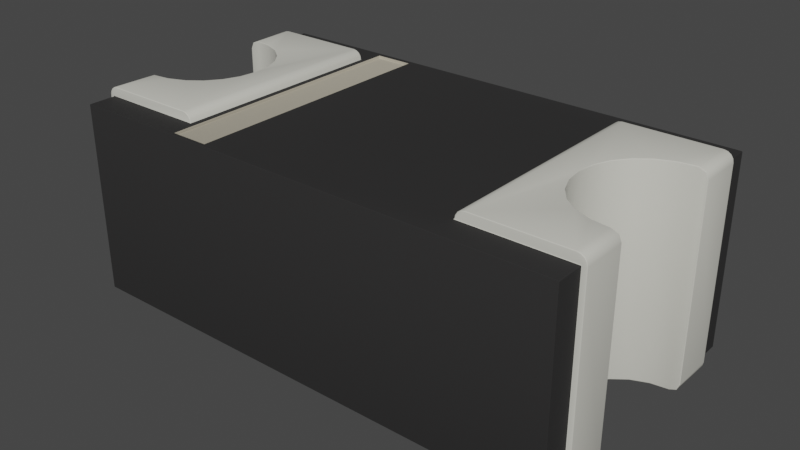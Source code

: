 # Source: 0603-diode.blend  (saved by Blender 3.2.14; exported with 4.5.12 LTS)
import bpy
from mathutils import Matrix  # noqa: F401  (used for matrix-valued properties, if any)

bpy.ops.wm.read_factory_settings(use_empty=True)
scene = bpy.context.scene
scene.name = 'Scene'

# ---- collections
col_collection = bpy.data.collections.new('Collection'); scene.collection.children.link(col_collection)

# ---- materials (node trees are filled in below, after node groups)
mat_shape_8 = bpy.data.materials.new('SHAPE_8')
mat_shape_8.use_transparent_shadow = False
mat_shape_8.diffuse_color = (0.01915, 0.01848, 0.01848, 1.0)
mat_shape_8.roughness = 0.9
mat_shape_1_001 = bpy.data.materials.new('SHAPE_1.001')
mat_shape_1_001.use_transparent_shadow = False
mat_shape_1_001.diffuse_color = (0.6453, 0.6383, 0.5721, 1.0)
mat_shape_1_001.roughness = 0.9
mat_shape_26 = bpy.data.materials.new('SHAPE_26')
mat_shape_26.use_transparent_shadow = False
mat_shape_26.diffuse_color = (0.4353, 0.3984, 0.3162, 1.0)
mat_shape_26.roughness = 0.9

# ---- node groups
ng_auto_smooth = bpy.data.node_groups.new('Auto Smooth', 'GeometryNodeTree')
_s = ng_auto_smooth.interface.new_socket(name='Geometry', in_out='OUTPUT', socket_type='NodeSocketGeometry')
_s = ng_auto_smooth.interface.new_socket(name='Geometry', in_out='INPUT', socket_type='NodeSocketGeometry')
_s = ng_auto_smooth.interface.new_socket(name='Angle', in_out='INPUT', socket_type='NodeSocketFloat')
_s.subtype = 'ANGLE'
_s.min_value = 0.0
_s.max_value = 3.142
ng_auto_smooth.is_modifier = True
_N = ng_auto_smooth.nodes; _L = ng_auto_smooth.links
n0 = _N.new('NodeGroupOutput'); n0.name = 'Group Output'; n0.location = (480, -100)
n1 = _N.new('NodeGroupInput'); n1.name = 'Group Input'; n1.location = (-420, -300)
n2 = _N.new('NodeGroupInput'); n2.name = 'Group Input.001'; n2.location = (-60, -100)
n3 = _N.new('GeometryNodeSetShadeSmooth'); n3.name = 'Set Shade Smooth'; n3.location = (120, -100)
n3.domain = 'EDGE'
n4 = _N.new('GeometryNodeSetShadeSmooth'); n4.name = 'Set Shade Smooth.001'; n4.location = (300, -100)
n5 = _N.new('GeometryNodeInputMeshEdgeAngle'); n5.name = 'Edge Angle'; n5.location = (-420, -220)
n6 = _N.new('GeometryNodeInputEdgeSmooth'); n6.name = 'Is Edge Smooth'; n6.location = (-60, -160)
n7 = _N.new('GeometryNodeInputShadeSmooth'); n7.name = 'Is Face Smooth'; n7.location = (-240, -340)
n8 = _N.new('FunctionNodeBooleanMath'); n8.name = 'Boolean Math'; n8.location = (-60, -220)
n9 = _N.new('FunctionNodeCompare'); n9.name = 'Compare'; n9.location = (-240, -180)
n9.operation = 'LESS_EQUAL'
_L.new(n5.outputs[0], n9.inputs[0])
_L.new(n4.outputs[0], n0.inputs[0])
_L.new(n1.outputs[1], n9.inputs[1])
_L.new(n9.outputs[0], n8.inputs[0])
_L.new(n7.outputs[0], n8.inputs[1])
_L.new(n2.outputs[0], n3.inputs[0])
_L.new(n6.outputs[0], n3.inputs[1])
_L.new(n3.outputs[0], n4.inputs[0])
_L.new(n8.outputs[0], n3.inputs[2])
n0.is_active_output = True

# ---- material node trees
mat_shape_8.use_nodes = True; mat_shape_8.node_tree.nodes.clear()
_N = mat_shape_8.node_tree.nodes; _L = mat_shape_8.node_tree.links
n0 = _N.new('ShaderNodeBsdfPrincipled'); n0.name = 'Principled BSDF'; n0.location = (10, 300)
n0.distribution = 'GGX'
n0.subsurface_method = 'RANDOM_WALK_SKIN'
n0.inputs[0].default_value = (0.01915, 0.01848, 0.01848, 1.0)
n0.inputs[2].default_value = 0.9
n0.inputs[3].default_value = 1.45
n0.inputs[27].default_value = (0.0, 0.0, 0.0, 1.0)
n0.inputs[28].default_value = 1.0
n1 = _N.new('ShaderNodeOutputMaterial'); n1.name = 'Material Output'; n1.location = (300, 300)
_L.new(n0.outputs[0], n1.inputs[0])
n1.is_active_output = True
mat_shape_1_001.use_nodes = True; mat_shape_1_001.node_tree.nodes.clear()
_N = mat_shape_1_001.node_tree.nodes; _L = mat_shape_1_001.node_tree.links
n0 = _N.new('ShaderNodeBsdfPrincipled'); n0.name = 'Principled BSDF'; n0.location = (10, 300)
n0.distribution = 'GGX'
n0.subsurface_method = 'RANDOM_WALK_SKIN'
n0.inputs[0].default_value = (0.6453, 0.6383, 0.5721, 1.0)
n0.inputs[2].default_value = 0.9
n0.inputs[3].default_value = 1.45
n0.inputs[27].default_value = (0.0, 0.0, 0.0, 1.0)
n0.inputs[28].default_value = 1.0
n1 = _N.new('ShaderNodeOutputMaterial'); n1.name = 'Material Output'; n1.location = (300, 300)
_L.new(n0.outputs[0], n1.inputs[0])
n1.is_active_output = True
mat_shape_26.use_nodes = True; mat_shape_26.node_tree.nodes.clear()
_N = mat_shape_26.node_tree.nodes; _L = mat_shape_26.node_tree.links
n0 = _N.new('ShaderNodeBsdfPrincipled'); n0.name = 'Principled BSDF'; n0.location = (10, 300)
n0.distribution = 'GGX'
n0.subsurface_method = 'RANDOM_WALK_SKIN'
n0.inputs[0].default_value = (0.4353, 0.3984, 0.3162, 1.0)
n0.inputs[2].default_value = 0.9
n0.inputs[3].default_value = 1.45
n0.inputs[27].default_value = (0.0, 0.0, 0.0, 1.0)
n0.inputs[28].default_value = 1.0
n1 = _N.new('ShaderNodeOutputMaterial'); n1.name = 'Material Output'; n1.location = (300, 300)
_L.new(n0.outputs[0], n1.inputs[0])
n1.is_active_output = True

# ---- world
world_world = bpy.data.worlds.new('World'); scene.world = world_world
world_world.use_nodes = True; world_world.node_tree.nodes.clear()
_N = world_world.node_tree.nodes; _L = world_world.node_tree.links
n0 = _N.new('ShaderNodeOutputWorld'); n0.name = 'World Output'; n0.location = (300, 300)
n1 = _N.new('ShaderNodeBackground'); n1.name = 'Background'; n1.location = (10, 300)
n1.inputs[0].default_value = (0.05088, 0.05088, 0.05088, 1.0)
_L.new(n1.outputs[0], n0.inputs[0])
n0.is_active_output = True
world_world.color = (0.05088, 0.05088, 0.05088)
world_world.use_sun_shadow = False
world_world.sun_shadow_jitter_overblur = 0.0

# ---- meshes
me_shape_9_indexedfaceset_001 = bpy.data.meshes.new('SHAPE_9_IndexedFaceSet.001')
me_shape_9_indexedfaceset_001.from_pydata([(0.3091, 0.1378, 0.248), (0.3031, -0.1378, 0.2598), (0.3031, -0.08268, 0.2598), (0.2818, 0.07986, 0.2598), (0.2447, 0.05846, 0.2598), (0.2315, 0.04134, 0.2598), (0.2233, 0.0214, 0.2598), (0.2315, -0.04134, 0.2598), (0.2818, -0.07986, 0.2598), (0.1772, 0.1378, 0.01181), (0.1781, 0.1378, 0.007291), (0.1806, 0.1378, 0.003459), (0.1845, 0.1378, 0.0008991), (0.189, 0.1378, 0.0), (0.3141, 0.1378, 0.007291), (0.3077, 0.1378, 0.0008991), (0.3115, 0.1378, 0.2564), (0.189, 0.1378, 0.2598), (0.1772, 0.1378, 0.248), (0.1781, 0.1378, 0.2526), (0.1806, 0.1378, 0.2564), (0.1845, 0.1378, 0.2589), (0.3141, 0.1378, 0.2526), (0.3077, 0.1378, 0.2589), (0.3031, 0.1378, 0.2598), (0.3031, 0.08268, 0.2598), (0.315, -0.08183, 0.248), (0.3115, -0.08225, 0.2564), (0.2618, 0.0716, 0.2598), (0.2205, 0.0, 0.2598), (0.2233, -0.0214, 0.2598), (0.2447, -0.05846, 0.2598), (0.2618, -0.0716, 0.2598), (0.3115, 0.08225, 0.2564), (0.2618, 0.0716, 0.0), (0.2447, 0.05846, 0.0), (0.2447, -0.05846, 0.0), (0.3141, -0.1378, 0.2526), (0.3115, -0.1378, 0.2564), (0.1781, -0.1378, 0.007291), (0.1806, -0.1378, 0.003459), (0.1845, -0.1378, 0.0008991), (0.189, -0.1378, 0.0), (0.3077, -0.1378, 0.2589), (0.189, -0.1378, 0.2598), (0.1781, -0.1378, 0.2526), (0.1806, -0.1378, 0.2564), (0.1845, -0.1378, 0.2589), (0.1772, -0.1378, 0.248), (0.3091, 0.1378, 0.01181), (0.3091, 0.1713, 0.01181), (-0.3091, 0.1378, 0.01181), (-0.1772, -0.1378, 0.01181), (-0.3091, -0.1378, 0.01181), (-0.3091, -0.1713, 0.01181), (0.3091, -0.1378, 0.01181), (0.1772, -0.1378, 0.01181), (0.3091, 0.1713, 0.248), (-0.1772, 0.1378, 0.248), (-0.1772, -0.1378, 0.248), (-0.3091, -0.1713, 0.248), (0.3091, -0.1378, 0.248), (-0.124, -0.1654, 0.248), (-0.1713, 0.1654, 0.248), (0.315, 0.08183, 0.248), (0.315, 0.1378, 0.01181), (0.315, 0.1378, 0.248), (0.315, 0.08183, 0.01181), (0.3115, 0.08225, 0.003458), (0.3115, 0.1378, 0.003459), (0.3031, 0.1378, 0.0), (0.3031, 0.08268, 0.0), (0.2818, 0.07986, 0.0), (0.2315, 0.04134, 0.0), (0.2233, 0.0214, 0.0), (0.2205, 0.0, 0.0), (0.2233, -0.0214, 0.0), (0.2315, -0.04134, 0.0), (0.2618, -0.0716, 0.0), (0.2818, -0.07986, 0.0), (0.315, -0.1378, 0.248), (0.315, -0.1378, 0.01181), (0.3141, -0.1378, 0.007291), (0.3115, -0.1378, 0.003459), (0.3077, -0.1378, 0.0008991), (0.3031, -0.1378, 0.0), (0.3031, -0.08268, 0.0), (0.315, -0.08183, 0.01181), (0.3115, -0.08225, 0.003458), (0.3091, -0.1713, 0.248), (-0.3091, 0.1713, 0.01181), (-0.3091, 0.1713, 0.248), (-0.3091, 0.1378, 0.248), (-0.1772, 0.1378, 0.01181), (-0.315, 0.1378, 0.248), (-0.3141, 0.1378, 0.2526), (-0.3115, 0.1378, 0.2564), (-0.3077, 0.1378, 0.2589), (-0.1781, 0.1378, 0.2526), (-0.1806, 0.1378, 0.2564), (-0.1781, -0.1378, 0.007291), (-0.1806, -0.1378, 0.003459), (-0.189, 0.1378, 0.0), (-0.1781, 0.1378, 0.007291), (-0.1806, 0.1378, 0.003459), (-0.1845, 0.1378, 0.0008991), (0.3091, -0.1713, 0.01181), (-0.1845, -0.1378, 0.0008991), (-0.189, -0.1378, 0.0), (-0.3031, -0.1378, 0.0), (-0.3141, -0.1378, 0.007291), (-0.3115, -0.1378, 0.003459), (-0.3141, -0.1378, 0.2526), (-0.3077, -0.1378, 0.2589), (-0.1806, -0.1378, 0.2564), (-0.3091, -0.1378, 0.248), (-0.1845, 0.1378, 0.2589), (-0.189, -0.1378, 0.2598), (-0.1781, -0.1378, 0.2526), (-0.1845, -0.1378, 0.2589), (-0.124, -0.1654, 0.2441), (-0.124, 0.1654, 0.248), (-0.1713, -0.1654, 0.248), (-0.3031, -0.1378, 0.2598), (-0.189, 0.1378, 0.2598), (-0.3031, -0.08268, 0.2598), (-0.2818, -0.07986, 0.2598), (-0.2618, -0.0716, 0.2598), (-0.2447, -0.05846, 0.2598), (-0.2233, 0.0214, 0.2598), (-0.2315, 0.04134, 0.2598), (-0.2447, 0.05846, 0.2598), (-0.315, 0.08183, 0.248), (-0.3115, 0.08225, 0.2564), (-0.3031, 0.1378, 0.2598), (-0.315, 0.1378, 0.01181), (-0.3141, 0.1378, 0.007291), (-0.3115, 0.1378, 0.003459), (-0.3077, 0.1378, 0.0008991), (-0.3115, 0.08225, 0.003458), (-0.3031, 0.1378, 0.0), (-0.3031, 0.08268, 0.0), (-0.2618, -0.0716, 0.0), (-0.2447, -0.05846, 0.0), (-0.2233, -0.0214, 0.0), (-0.2205, 0.0, 0.0), (-0.2233, 0.0214, 0.0), (-0.2618, 0.0716, 0.0), (-0.315, -0.08183, 0.248), (-0.3115, -0.1378, 0.2564), (-0.3115, -0.08225, 0.2564), (-0.315, -0.1378, 0.01181), (-0.315, -0.1378, 0.248), (-0.315, -0.08183, 0.01181), (-0.3115, -0.08225, 0.003458), (-0.3031, -0.08268, 0.0), (-0.3077, -0.1378, 0.0008991), (-0.1713, -0.1654, 0.2441), (-0.1713, 0.1654, 0.2441), (-0.124, 0.1654, 0.2441), (-0.315, 0.08183, 0.01181), (-0.3031, 0.08268, 0.2598), (-0.2315, -0.04134, 0.2598), (-0.2233, -0.0214, 0.2598), (-0.2205, 0.0, 0.2598), (-0.2618, 0.0716, 0.2598), (-0.2818, 0.07986, 0.2598), (-0.2818, -0.07986, 0.0), (-0.2315, -0.04134, 0.0), (-0.2315, 0.04134, 0.0), (-0.2447, 0.05846, 0.0), (-0.2818, 0.07986, 0.0)], [], [(0, 50, 49), (0, 57, 50), (28, 17, 24), (28, 4, 17), (5, 17, 4), (6, 17, 5), (3, 28, 24), (25, 3, 24), (29, 17, 6), (44, 29, 30), (44, 30, 7), (44, 7, 31), (44, 17, 29), (32, 44, 31), (1, 32, 8), (1, 8, 2), (1, 44, 32), (49, 14, 65), (49, 69, 14), (49, 15, 69), (49, 70, 15), (13, 70, 49), (10, 11, 12), (9, 12, 13), (9, 13, 49), (9, 10, 12), (0, 65, 66), (0, 66, 22), (0, 49, 65), (16, 0, 22), (23, 0, 16), (24, 0, 23), (17, 0, 24), (18, 0, 17), (20, 19, 18), (20, 17, 21), (20, 18, 17), (64, 22, 66), (33, 16, 22), (33, 23, 16), (33, 22, 64), (25, 24, 23), (25, 23, 33), (64, 67, 68), (33, 68, 71), (33, 64, 68), (25, 33, 71), (3, 71, 72), (3, 25, 71), (28, 72, 34), (28, 3, 72), (4, 34, 35), (4, 28, 34), (5, 35, 73), (5, 4, 35), (6, 73, 74), (6, 5, 73), (29, 74, 75), (29, 6, 74), (30, 75, 76), (30, 29, 75), (7, 76, 77), (7, 30, 76), (31, 77, 36), (31, 7, 77), (32, 36, 78), (32, 31, 36), (8, 78, 79), (8, 32, 78), (2, 79, 86), (2, 8, 79), (27, 86, 88), (27, 2, 86), (26, 88, 87), (26, 27, 88), (37, 26, 80), (37, 27, 26), (38, 27, 37), (43, 2, 27), (43, 27, 38), (1, 2, 43), (55, 81, 82), (55, 82, 83), (55, 83, 84), (55, 84, 85), (42, 55, 85), (39, 41, 40), (56, 42, 41), (56, 55, 42), (56, 41, 39), (61, 80, 81), (61, 37, 80), (61, 81, 55), (38, 37, 61), (43, 38, 61), (1, 43, 61), (44, 1, 61), (48, 44, 61), (46, 48, 45), (46, 47, 44), (46, 44, 48), (44, 21, 17), (47, 21, 44), (46, 20, 21), (46, 21, 47), (45, 19, 20), (45, 20, 46), (48, 18, 19), (48, 19, 45), (52, 53, 54), (93, 90, 51), (106, 52, 54), (106, 56, 52), (55, 56, 106), (9, 93, 52), (9, 52, 56), (50, 9, 49), (50, 90, 93), (50, 93, 9), (59, 60, 115), (59, 122, 60), (58, 92, 91), (63, 58, 91), (89, 62, 48), (61, 89, 48), (18, 62, 121), (18, 48, 62), (57, 0, 18), (57, 63, 91), (57, 121, 63), (57, 18, 121), (60, 62, 89), (60, 122, 62), (122, 58, 63), (122, 59, 58), (64, 65, 67), (64, 66, 65), (71, 15, 70), (68, 14, 69), (68, 69, 15), (68, 15, 71), (67, 65, 14), (67, 14, 68), (34, 70, 13), (34, 13, 35), (73, 35, 13), (74, 73, 13), (72, 70, 34), (71, 70, 72), (75, 74, 13), (42, 76, 75), (42, 77, 76), (42, 36, 77), (42, 75, 13), (78, 36, 42), (85, 79, 78), (85, 86, 79), (85, 78, 42), (39, 10, 9), (39, 9, 56), (40, 11, 10), (40, 10, 39), (41, 12, 11), (41, 11, 40), (42, 13, 12), (42, 12, 41), (80, 87, 81), (80, 26, 87), (84, 86, 85), (84, 88, 86), (83, 88, 84), (82, 87, 88), (82, 88, 83), (81, 87, 82), (89, 55, 106), (89, 61, 55), (57, 90, 50), (57, 91, 90), (92, 51, 90), (92, 90, 91), (51, 135, 136), (51, 136, 137), (51, 137, 138), (51, 138, 140), (102, 51, 140), (103, 105, 104), (93, 102, 105), (93, 51, 102), (93, 105, 103), (92, 94, 135), (92, 95, 94), (92, 135, 51), (96, 95, 92), (97, 96, 92), (134, 97, 92), (124, 134, 92), (58, 124, 92), (99, 58, 98), (99, 116, 124), (99, 124, 58), (103, 100, 52), (103, 52, 93), (104, 101, 100), (104, 100, 103), (105, 107, 101), (105, 101, 104), (102, 108, 107), (102, 107, 105), (89, 106, 54), (89, 54, 60), (53, 110, 151), (53, 111, 110), (53, 156, 111), (53, 109, 156), (108, 109, 53), (100, 101, 107), (52, 107, 108), (52, 108, 53), (52, 100, 107), (115, 151, 152), (115, 152, 112), (115, 53, 151), (149, 115, 112), (113, 115, 149), (123, 115, 113), (117, 115, 123), (59, 115, 117), (114, 118, 59), (114, 117, 119), (114, 59, 117), (60, 54, 53), (60, 53, 115), (116, 117, 124), (116, 119, 117), (99, 114, 119), (99, 119, 116), (98, 118, 114), (98, 114, 99), (58, 59, 118), (58, 118, 98), (62, 120, 159), (62, 159, 121), (62, 157, 120), (62, 122, 157), (121, 159, 158), (121, 158, 63), (122, 158, 157), (122, 63, 158), (127, 117, 123), (127, 128, 117), (162, 117, 128), (126, 127, 123), (163, 117, 162), (125, 126, 123), (164, 117, 163), (124, 164, 129), (124, 129, 130), (124, 130, 131), (124, 117, 164), (165, 124, 131), (134, 165, 166), (134, 166, 161), (134, 124, 165), (95, 132, 94), (95, 133, 132), (96, 133, 95), (97, 161, 133), (97, 133, 96), (134, 161, 97), (94, 160, 135), (94, 132, 160), (138, 141, 140), (138, 139, 141), (137, 139, 138), (136, 160, 139), (136, 139, 137), (135, 160, 136), (142, 109, 108), (142, 108, 143), (168, 143, 108), (167, 109, 142), (144, 168, 108), (155, 109, 167), (145, 144, 108), (102, 146, 145), (102, 169, 146), (102, 170, 169), (102, 145, 108), (147, 170, 102), (140, 171, 147), (140, 141, 171), (140, 147, 102), (148, 112, 152), (150, 149, 112), (150, 113, 149), (150, 112, 148), (125, 123, 113), (125, 113, 150), (148, 151, 153), (148, 152, 151), (155, 156, 109), (154, 110, 111), (154, 111, 156), (154, 156, 155), (153, 151, 110), (153, 110, 154), (159, 157, 158), (159, 120, 157), (148, 153, 154), (150, 154, 155), (150, 148, 154), (125, 150, 155), (126, 155, 167), (126, 125, 155), (127, 167, 142), (127, 126, 167), (128, 142, 143), (128, 127, 142), (162, 143, 168), (162, 128, 143), (163, 168, 144), (163, 162, 168), (164, 144, 145), (164, 163, 144), (129, 145, 146), (129, 164, 145), (130, 146, 169), (130, 129, 146), (131, 169, 170), (131, 130, 169), (165, 170, 147), (165, 131, 170), (166, 147, 171), (166, 165, 147), (161, 171, 141), (161, 166, 171), (133, 141, 139), (133, 161, 141), (132, 139, 160), (132, 133, 139)])
me_shape_9_indexedfaceset_001.polygons.foreach_set('use_smooth', [True] * 340)
me_shape_9_indexedfaceset_001.polygons.foreach_set('material_index', [0, 0, 1, 1, 1, 1, 1, 1, 1, 1, 1, 1, 1, 1, 1, 1, 1, 1, 1, 1, 1, 1, 1, 1, 1, 1, 1, 1, 1, 1, 1, 1, 1, 1, 1, 1, 1, 1, 1, 1, 1, 1, 1, 1, 1, 1, 1, 1, 1, 1, 1, 1, 1, 1, 1, 1, 1, 1, 1, 1, 1, 1, 1, 1, 1, 1, 1, 1, 1, 1, 1, 1, 1, 1, 1, 1, 1, 1, 1, 1, 1, 1, 1, 1, 1, 1, 1, 1, 1, 1, 1, 1, 1, 1, 1, 1, 1, 1, 1, 1, 1, 1, 1, 1, 1, 1, 1, 1, 1, 0, 0, 0, 0, 0, 0, 0, 0, 0, 0, 0, 0, 0, 0, 0, 0, 0, 0, 0, 0, 0, 0, 0, 0, 0, 0, 1, 1, 1, 1, 1, 1, 1, 1, 1, 1, 1, 1, 1, 1, 1, 1, 1, 1, 1, 1, 1, 1, 1, 1, 1, 1, 1, 1, 1, 1, 1, 1, 1, 1, 1, 1, 1, 1, 1, 0, 0, 0, 0, 0, 0, 1, 1, 1, 1, 1, 1, 1, 1, 1, 1, 1, 1, 1, 1, 1, 1, 1, 1, 1, 1, 1, 1, 1, 1, 1, 1, 1, 1, 0, 0, 1, 1, 1, 1, 1, 1, 1, 1, 1, 1, 1, 1, 1, 1, 1, 1, 1, 1, 1, 1, 0, 0, 1, 1, 1, 1, 1, 1, 1, 1, 2, 2, 2, 2, 2, 2, 2, 2, 1, 1, 1, 1, 1, 1, 1, 1, 1, 1, 1, 1, 1, 1, 1, 1, 1, 1, 1, 1, 1, 1, 1, 1, 1, 1, 1, 1, 1, 1, 1, 1, 1, 1, 1, 1, 1, 1, 1, 1, 1, 1, 1, 1, 1, 1, 1, 1, 1, 1, 1, 1, 1, 1, 1, 1, 1, 1, 2, 2, 1, 1, 1, 1, 1, 1, 1, 1, 1, 1, 1, 1, 1, 1, 1, 1, 1, 1, 1, 1, 1, 1, 1, 1, 1, 1, 1, 1, 1, 1, 1, 1])
_uv = me_shape_9_indexedfaceset_001.uv_layers.new(name='UVMap')
_uv.uv.foreach_set('vector', [1.0, 0.0, 0.0, 1.0, 0.0, 0.0, 1.0, 0.0, 1.0, 1.0, 0.0, 1.0, 0.7598, 0.6379, 1.0, 0.0, 1.0, 1.0, 0.7598, 0.6379, 0.7121, 0.488, 1.0, 0.0, 0.65, 0.3729, 1.0, 0.0, 0.7121, 0.488, 0.5776, 0.3005, 1.0, 0.0, 0.65, 0.3729, 0.7898, 0.8126, 0.7598, 0.6379, 1.0, 1.0, 0.8, 1.0, 0.7898, 0.8126, 1.0, 1.0, 0.5, 0.2759, 1.0, 0.0, 0.5776, 0.3005, 0.0, 0.0, 0.5, 0.2759, 0.4224, 0.3005, 0.0, 0.0, 0.4224, 0.3005, 0.35, 0.3729, 0.0, 0.0, 0.35, 0.3729, 0.2879, 0.488, 0.0, 0.0, 1.0, 0.0, 0.5, 0.2759, 0.2402, 0.6379, 0.0, 0.0, 0.2879, 0.488, 0.0, 1.0, 0.2402, 0.6379, 0.2102, 0.8126, 0.0, 1.0, 0.2102, 0.8126, 0.2, 1.0, 0.0, 1.0, 0.0, 0.0, 0.2402, 0.6379, 0.04545, 0.9571, 0.02806, 0.9935, 0.04545, 1.0, 0.04545, 0.9571, 0.01331, 0.9749, 0.02806, 0.9935, 0.04545, 0.9571, 0.00346, 0.9471, 0.01331, 0.9749, 0.04545, 0.9571, 0.0, 0.9143, 0.00346, 0.9471, 0.0, 0.08571, 0.0, 0.9143, 0.04545, 0.9571, 0.02806, 0.006525, 0.01331, 0.02511, 0.00346, 0.05291, 0.04545, 0.0, 0.00346, 0.05291, 0.0, 0.08571, 0.04545, 0.0, 0.0, 0.08571, 0.04545, 0.9571, 0.04545, 0.0, 0.02806, 0.006525, 0.00346, 0.05291, 0.9545, 0.9571, 0.04545, 1.0, 0.9545, 1.0, 0.9545, 0.9571, 0.9545, 1.0, 0.9719, 0.9935, 0.9545, 0.9571, 0.04545, 0.9571, 0.04545, 1.0, 0.9867, 0.9749, 0.9545, 0.9571, 0.9719, 0.9935, 0.9965, 0.9471, 0.9545, 0.9571, 0.9867, 0.9749, 1.0, 0.9143, 0.9545, 0.9571, 0.9965, 0.9471, 1.0, 0.08571, 0.9545, 0.9571, 1.0, 0.9143, 0.9545, 0.0, 0.9545, 0.9571, 1.0, 0.08571, 0.9867, 0.02511, 0.9719, 0.006525, 0.9545, 0.0, 0.9867, 0.02511, 1.0, 0.08571, 0.9965, 0.05291, 0.9867, 0.02511, 0.9545, 0.0, 1.0, 0.08571, 0.0, 0.0, 1.0, 0.3827, 1.0, 0.0, 0.007597, 0.7072, 1.0, 0.7071, 1.0, 0.3827, 0.007597, 0.7072, 1.0, 0.9239, 1.0, 0.7071, 0.007597, 0.7072, 1.0, 0.3827, 0.0, 0.0, 0.01515, 1.0, 1.0, 1.0, 1.0, 0.9239, 0.01515, 1.0, 1.0, 0.9239, 0.007597, 0.7072, 0.9545, 0.9949, 0.04545, 0.9949, 0.01331, 0.9974, 0.9867, 0.9974, 0.01331, 0.9974, 0.0, 1.0, 0.9867, 0.9974, 0.9545, 0.9949, 0.01331, 0.9974, 1.0, 1.0, 0.9867, 0.9974, 0.0, 1.0, 1.0, 0.983, 0.0, 1.0, 0.0, 0.983, 1.0, 0.983, 1.0, 1.0, 0.0, 1.0, 1.0, 0.933, 0.0, 0.983, 0.0, 0.933, 1.0, 0.933, 1.0, 0.983, 0.0, 0.983, 1.0, 0.8536, 0.0, 0.933, 0.0, 0.8536, 1.0, 0.8536, 1.0, 0.933, 0.0, 0.933, 1.0, 0.75, 0.0, 0.8536, 0.0, 0.75, 1.0, 0.75, 1.0, 0.8536, 0.0, 0.8536, 1.0, 0.6294, 0.0, 0.75, 0.0, 0.6294, 1.0, 0.6294, 1.0, 0.75, 0.0, 0.75, 1.0, 0.5, 0.0, 0.6294, 0.0, 0.5, 1.0, 0.5, 1.0, 0.6294, 0.0, 0.6294, 1.0, 0.3706, 0.0, 0.5, 0.0, 0.3706, 1.0, 0.3706, 1.0, 0.5, 0.0, 0.5, 1.0, 0.25, 0.0, 0.3706, 0.0, 0.25, 1.0, 0.25, 1.0, 0.3706, 0.0, 0.3706, 1.0, 0.1464, 0.0, 0.25, 0.0, 0.1464, 1.0, 0.1464, 1.0, 0.25, 0.0, 0.25, 1.0, 0.06699, 0.0, 0.1464, 0.0, 0.06699, 1.0, 0.06699, 1.0, 0.1464, 0.0, 0.1464, 1.0, 0.01704, 0.0, 0.06699, 0.0, 0.01704, 1.0, 0.01704, 1.0, 0.06699, 0.0, 0.06699, 1.0, 0.0, 0.0, 0.01704, 0.0, 0.0, 1.0, 0.0, 1.0, 0.01704, 0.0, 0.01704, 0.9867, 0.002557, 0.0, 0.0, 0.01331, 0.002557, 0.9867, 0.002557, 1.0, 0.0, 0.0, 0.0, 0.9545, 0.005128, 0.01331, 0.002557, 0.04545, 0.005128, 0.9545, 0.005128, 0.9867, 0.002557, 0.01331, 0.002557, 0.0, 0.3827, 1.0, 0.0, 0.0, 0.0, 0.0, 0.3827, 0.9924, 0.7072, 1.0, 0.0, 0.0, 0.7071, 0.9924, 0.7072, 0.0, 0.3827, 0.0, 0.9239, 0.9848, 1.0, 0.9924, 0.7072, 0.0, 0.9239, 0.9924, 0.7072, 0.0, 0.7071, 0.0, 1.0, 0.9848, 1.0, 0.0, 0.9239, 0.04545, 0.9571, 0.04545, 1.0, 0.02806, 0.9935, 0.04545, 0.9571, 0.02806, 0.9935, 0.01331, 0.9749, 0.04545, 0.9571, 0.01331, 0.9749, 0.00346, 0.9471, 0.04545, 0.9571, 0.00346, 0.9471, 0.0, 0.9143, 0.0, 0.08571, 0.04545, 0.9571, 0.0, 0.9143, 0.02806, 0.006525, 0.00346, 0.05291, 0.01331, 0.02511, 0.04545, 0.0, 0.0, 0.08571, 0.00346, 0.05291, 0.04545, 0.0, 0.04545, 0.9571, 0.0, 0.08571, 0.04545, 0.0, 0.00346, 0.05291, 0.02806, 0.006525, 0.9545, 0.9571, 0.9545, 1.0, 0.04545, 1.0, 0.9545, 0.9571, 0.9719, 0.9935, 0.9545, 1.0, 0.9545, 0.9571, 0.04545, 1.0, 0.04545, 0.9571, 0.9867, 0.9749, 0.9719, 0.9935, 0.9545, 0.9571, 0.9965, 0.9471, 0.9867, 0.9749, 0.9545, 0.9571, 1.0, 0.9143, 0.9965, 0.9471, 0.9545, 0.9571, 1.0, 0.08571, 1.0, 0.9143, 0.9545, 0.9571, 0.9545, 0.0, 1.0, 0.08571, 0.9545, 0.9571, 0.9867, 0.02511, 0.9545, 0.0, 0.9719, 0.006525, 0.9867, 0.02511, 0.9965, 0.05291, 1.0, 0.08571, 0.9867, 0.02511, 1.0, 0.08571, 0.9545, 0.0, 0.0, 1.0, 1.0, 0.6173, 1.0, 1.0, 0.0, 0.6173, 1.0, 0.6173, 0.0, 1.0, 0.0, 0.2929, 1.0, 0.2929, 1.0, 0.6173, 0.0, 0.2929, 1.0, 0.6173, 0.0, 0.6173, 0.0, 0.07612, 1.0, 0.07612, 1.0, 0.2929, 0.0, 0.07612, 1.0, 0.2929, 0.0, 0.2929, 0.0, 0.0, 1.0, 0.0, 1.0, 0.07612, 0.0, 0.0, 1.0, 0.07612, 0.0, 0.07612, 0.2134, 0.0977, 0.0, 0.0977, 0.0, 0.0, 0.2134, 0.9023, 0.0, 1.0, 0.0, 0.9023, 1.0, 0.0, 0.2134, 0.0977, 0.0, 0.0, 1.0, 0.0, 0.7866, 0.0977, 0.2134, 0.0977, 1.0, 0.0977, 0.7866, 0.0977, 1.0, 0.0, 0.7866, 0.9023, 0.2134, 0.9023, 0.2134, 0.0977, 0.7866, 0.9023, 0.2134, 0.0977, 0.7866, 0.0977, 1.0, 1.0, 0.7866, 0.9023, 1.0, 0.9023, 1.0, 1.0, 0.0, 1.0, 0.2134, 0.9023, 1.0, 1.0, 0.2134, 0.9023, 0.7866, 0.9023, 0.2134, 0.0977, 0.0, 0.0, 0.0, 0.0977, 0.2134, 0.0977, 0.2229, 0.01724, 0.0, 0.0, 0.2134, 0.9023, 0.0, 0.9023, 0.0, 1.0, 0.2229, 0.9828, 0.2134, 0.9023, 0.0, 1.0, 1.0, 0.0, 0.2994, 0.01724, 0.7866, 0.0977, 1.0, 0.0977, 1.0, 0.0, 0.7866, 0.0977, 0.7866, 0.9023, 0.2994, 0.01724, 0.2994, 0.9828, 0.7866, 0.9023, 0.7866, 0.0977, 0.2994, 0.01724, 1.0, 1.0, 1.0, 0.9023, 0.7866, 0.9023, 1.0, 1.0, 0.2229, 0.9828, 0.0, 1.0, 1.0, 1.0, 0.2994, 0.9828, 0.2229, 0.9828, 1.0, 1.0, 0.7866, 0.9023, 0.2994, 0.9828, 0.0, 0.0, 0.2994, 0.01724, 1.0, 0.0, 0.0, 0.0, 0.2229, 0.01724, 0.2994, 0.01724, 0.2229, 0.01724, 0.2134, 0.9023, 0.2229, 0.9828, 0.2229, 0.01724, 0.2134, 0.0977, 0.2134, 0.9023, 1.0, 0.0, 0.0, 1.0, 0.0, 0.0, 1.0, 0.0, 1.0, 1.0, 0.0, 1.0, 0.01515, 0.0, 1.0, 0.07612, 1.0, 0.0, 0.007597, 0.2928, 1.0, 0.6173, 1.0, 0.2929, 0.007597, 0.2928, 1.0, 0.2929, 1.0, 0.07612, 0.007597, 0.2928, 1.0, 0.07612, 0.01515, 0.0, 0.0, 1.0, 1.0, 1.0, 1.0, 0.6173, 0.0, 1.0, 1.0, 0.6173, 0.007597, 0.2928, 0.7598, 0.6379, 1.0, 1.0, 1.0, 0.0, 0.7598, 0.6379, 1.0, 0.0, 0.7121, 0.488, 0.65, 0.3729, 0.7121, 0.488, 1.0, 0.0, 0.5776, 0.3005, 0.65, 0.3729, 1.0, 0.0, 0.7898, 0.8126, 1.0, 1.0, 0.7598, 0.6379, 0.8, 1.0, 1.0, 1.0, 0.7898, 0.8126, 0.5, 0.2759, 0.5776, 0.3005, 1.0, 0.0, 0.0, 0.0, 0.4224, 0.3005, 0.5, 0.2759, 0.0, 0.0, 0.35, 0.3729, 0.4224, 0.3005, 0.0, 0.0, 0.2879, 0.488, 0.35, 0.3729, 0.0, 0.0, 0.5, 0.2759, 1.0, 0.0, 0.2402, 0.6379, 0.2879, 0.488, 0.0, 0.0, 0.0, 1.0, 0.2102, 0.8126, 0.2402, 0.6379, 0.0, 1.0, 0.2, 1.0, 0.2102, 0.8126, 0.0, 1.0, 0.2402, 0.6379, 0.0, 0.0, 0.0, 0.07612, 1.0, 0.07612, 1.0, 0.0, 0.0, 0.07612, 1.0, 0.0, 0.0, 0.0, 0.0, 0.2929, 1.0, 0.2929, 1.0, 0.07612, 0.0, 0.2929, 1.0, 0.07612, 0.0, 0.07612, 0.0, 0.6173, 1.0, 0.6173, 1.0, 0.2929, 0.0, 0.6173, 1.0, 0.2929, 0.0, 0.2929, 0.0, 1.0, 1.0, 1.0, 1.0, 0.6173, 0.0, 1.0, 1.0, 0.6173, 0.0, 0.6173, 1.0, 0.0, 0.0, 1.0, 0.0, 0.0, 1.0, 0.0, 1.0, 1.0, 0.0, 1.0, 0.0, 0.07612, 0.9848, 0.0, 0.0, 0.0, 0.0, 0.07612, 0.9924, 0.2928, 0.9848, 0.0, 0.0, 0.2929, 0.9924, 0.2928, 0.0, 0.07612, 0.0, 0.6173, 1.0, 1.0, 0.9924, 0.2928, 0.0, 0.6173, 0.9924, 0.2928, 0.0, 0.2929, 0.0, 1.0, 1.0, 1.0, 0.0, 0.6173, 1.0, 0.0, 0.0, 1.0, 0.0, 0.0, 1.0, 0.0, 1.0, 1.0, 0.0, 1.0, 1.0, 1.0, 0.0, 0.0, 1.0, 0.0, 1.0, 1.0, 0.0, 1.0, 0.0, 0.0, 1.0, 0.0, 0.0, 0.0, 0.0, 1.0, 1.0, 0.0, 0.0, 1.0, 1.0, 1.0, 0.04545, 0.04286, 0.04545, 0.0, 0.02806, 0.006525, 0.04545, 0.04286, 0.02806, 0.006525, 0.01331, 0.02511, 0.04545, 0.04286, 0.01331, 0.02511, 0.00346, 0.05291, 0.04545, 0.04286, 0.00346, 0.05291, 0.0, 0.08571, 0.0, 0.9143, 0.04545, 0.04286, 0.0, 0.08571, 0.02806, 0.9935, 0.00346, 0.9471, 0.01331, 0.9749, 0.04545, 1.0, 0.0, 0.9143, 0.00346, 0.9471, 0.04545, 1.0, 0.04545, 0.04286, 0.0, 0.9143, 0.04545, 1.0, 0.00346, 0.9471, 0.02806, 0.9935, 0.9545, 0.04286, 0.9545, 0.0, 0.04545, 0.0, 0.9545, 0.04286, 0.9719, 0.006525, 0.9545, 0.0, 0.9545, 0.04286, 0.04545, 0.0, 0.04545, 0.04286, 0.9867, 0.02511, 0.9719, 0.006525, 0.9545, 0.04286, 0.9965, 0.05291, 0.9867, 0.02511, 0.9545, 0.04286, 1.0, 0.08571, 0.9965, 0.05291, 0.9545, 0.04286, 1.0, 0.9143, 1.0, 0.08571, 0.9545, 0.04286, 0.9545, 1.0, 1.0, 0.9143, 0.9545, 0.04286, 0.9867, 0.9749, 0.9545, 1.0, 0.9719, 0.9935, 0.9867, 0.9749, 0.9965, 0.9471, 1.0, 0.9143, 0.9867, 0.9749, 1.0, 0.9143, 0.9545, 1.0, 1.0, 0.9239, 0.0, 0.9239, 0.0, 1.0, 1.0, 0.9239, 0.0, 1.0, 1.0, 1.0, 1.0, 0.7071, 0.0, 0.7071, 0.0, 0.9239, 1.0, 0.7071, 0.0, 0.9239, 1.0, 0.9239, 1.0, 0.3827, 0.0, 0.3827, 0.0, 0.7071, 1.0, 0.3827, 0.0, 0.7071, 1.0, 0.7071, 1.0, 0.0, 0.0, 0.0, 0.0, 0.3827, 1.0, 0.0, 0.0, 0.3827, 1.0, 0.3827, 1.0, 1.0, 1.0, 0.0, 0.0, 0.0, 1.0, 1.0, 0.0, 0.0, 0.0, 1.0, 0.04545, 0.04286, 0.02806, 0.006525, 0.04545, 0.0, 0.04545, 0.04286, 0.01331, 0.02511, 0.02806, 0.006525, 0.04545, 0.04286, 0.00346, 0.05291, 0.01331, 0.02511, 0.04545, 0.04286, 0.0, 0.08571, 0.00346, 0.05291, 0.0, 0.9143, 0.0, 0.08571, 0.04545, 0.04286, 0.02806, 0.9935, 0.01331, 0.9749, 0.00346, 0.9471, 0.04545, 1.0, 0.00346, 0.9471, 0.0, 0.9143, 0.04545, 1.0, 0.0, 0.9143, 0.04545, 0.04286, 0.04545, 1.0, 0.02806, 0.9935, 0.00346, 0.9471, 0.9545, 0.04286, 0.04545, 0.0, 0.9545, 0.0, 0.9545, 0.04286, 0.9545, 0.0, 0.9719, 0.006525, 0.9545, 0.04286, 0.04545, 0.04286, 0.04545, 0.0, 0.9867, 0.02511, 0.9545, 0.04286, 0.9719, 0.006525, 0.9965, 0.05291, 0.9545, 0.04286, 0.9867, 0.02511, 1.0, 0.08571, 0.9545, 0.04286, 0.9965, 0.05291, 1.0, 0.9143, 0.9545, 0.04286, 1.0, 0.08571, 0.9545, 1.0, 0.9545, 0.04286, 1.0, 0.9143, 0.9867, 0.9749, 0.9719, 0.9935, 0.9545, 1.0, 0.9867, 0.9749, 1.0, 0.9143, 0.9965, 0.9471, 0.9867, 0.9749, 0.9545, 1.0, 1.0, 0.9143, 1.0, 0.0, 0.0, 0.0, 0.0, 1.0, 1.0, 0.0, 0.0, 1.0, 1.0, 1.0, 1.0, 0.3827, 0.0, 0.0, 1.0, 0.0, 1.0, 0.3827, 0.0, 0.3827, 0.0, 0.0, 1.0, 0.7071, 0.0, 0.7071, 0.0, 0.3827, 1.0, 0.7071, 0.0, 0.3827, 1.0, 0.3827, 1.0, 0.9239, 0.0, 0.9239, 0.0, 0.7071, 1.0, 0.9239, 0.0, 0.7071, 1.0, 0.7071, 1.0, 1.0, 0.0, 1.0, 0.0, 0.9239, 1.0, 1.0, 0.0, 0.9239, 1.0, 0.9239, 0.0, 1.0, 0.0, 0.0, 1.0, 0.0, 0.0, 1.0, 1.0, 0.0, 1.0, 1.0, 1.0, 1.0, 0.0, 0.0, 1.0, 0.0, 1.0, 1.0, 0.0, 1.0, 0.0, 0.0, 1.0, 1.0, 1.0, 0.0, 0.0, 0.0, 1.0, 1.0, 0.0, 0.0, 0.0, 1.0, 0.0, 1.0, 1.0, 0.0, 0.0, 0.0, 0.0, 1.0, 1.0, 1.0, 1.0, 0.0, 0.2402, 0.3621, 0.0, 1.0, 0.0, 0.0, 0.2402, 0.3621, 0.2879, 0.512, 0.0, 1.0, 0.35, 0.6271, 0.0, 1.0, 0.2879, 0.512, 0.2102, 0.1874, 0.2402, 0.3621, 0.0, 0.0, 0.4224, 0.6995, 0.0, 1.0, 0.35, 0.6271, 0.2, 0.0, 0.2102, 0.1874, 0.0, 0.0, 0.5, 0.7241, 0.0, 1.0, 0.4224, 0.6995, 1.0, 1.0, 0.5, 0.7241, 0.5776, 0.6995, 1.0, 1.0, 0.5776, 0.6995, 0.65, 0.6271, 1.0, 1.0, 0.65, 0.6271, 0.7121, 0.512, 1.0, 1.0, 0.0, 1.0, 0.5, 0.7241, 0.7598, 0.3621, 1.0, 1.0, 0.7121, 0.512, 1.0, 0.0, 0.7598, 0.3621, 0.7898, 0.1874, 1.0, 0.0, 0.7898, 0.1874, 0.8, 0.0, 1.0, 0.0, 1.0, 1.0, 0.7598, 0.3621, 1.0, 0.3827, 0.0, 0.0, 1.0, 0.0, 1.0, 0.3827, 0.007597, 0.7072, 0.0, 0.0, 1.0, 0.7071, 0.007597, 0.7072, 1.0, 0.3827, 1.0, 0.9239, 0.01515, 1.0, 0.007597, 0.7072, 1.0, 0.9239, 0.007597, 0.7072, 1.0, 0.7071, 1.0, 1.0, 0.01515, 1.0, 1.0, 0.9239, 1.0, 1.0, 0.0, 0.0, 0.0, 1.0, 1.0, 1.0, 1.0, 0.0, 0.0, 0.0, 1.0, 0.07612, 0.01515, 0.0, 1.0, 0.0, 1.0, 0.07612, 0.007597, 0.2928, 0.01515, 0.0, 1.0, 0.2929, 0.007597, 0.2928, 1.0, 0.07612, 1.0, 0.6173, 0.0, 1.0, 0.007597, 0.2928, 1.0, 0.6173, 0.007597, 0.2928, 1.0, 0.2929, 1.0, 1.0, 0.0, 1.0, 1.0, 0.6173, 0.2402, 0.3621, 0.0, 0.0, 0.0, 1.0, 0.2402, 0.3621, 0.0, 1.0, 0.2879, 0.512, 0.35, 0.6271, 0.2879, 0.512, 0.0, 1.0, 0.2102, 0.1874, 0.0, 0.0, 0.2402, 0.3621, 0.4224, 0.6995, 0.35, 0.6271, 0.0, 1.0, 0.2, 0.0, 0.0, 0.0, 0.2102, 0.1874, 0.5, 0.7241, 0.4224, 0.6995, 0.0, 1.0, 1.0, 1.0, 0.5776, 0.6995, 0.5, 0.7241, 1.0, 1.0, 0.65, 0.6271, 0.5776, 0.6995, 1.0, 1.0, 0.7121, 0.512, 0.65, 0.6271, 1.0, 1.0, 0.5, 0.7241, 0.0, 1.0, 0.7598, 0.3621, 0.7121, 0.512, 1.0, 1.0, 1.0, 0.0, 0.7898, 0.1874, 0.7598, 0.3621, 1.0, 0.0, 0.8, 0.0, 0.7898, 0.1874, 1.0, 0.0, 0.7598, 0.3621, 1.0, 1.0, 1.0, 0.0, 0.0, 0.3827, 0.0, 0.0, 0.9924, 0.7072, 0.0, 0.7071, 0.0, 0.3827, 0.9924, 0.7072, 0.0, 0.9239, 0.0, 0.7071, 0.9924, 0.7072, 0.0, 0.3827, 1.0, 0.0, 0.9848, 1.0, 0.0, 1.0, 0.0, 0.9239, 0.9848, 1.0, 0.0, 0.9239, 0.9924, 0.7072, 1.0, 1.0, 0.0, 0.0, 0.0, 1.0, 1.0, 1.0, 1.0, 0.0, 0.0, 0.0, 0.9848, 0.0, 0.0, 0.07612, 0.0, 0.0, 0.9924, 0.2928, 0.0, 0.6173, 0.0, 0.2929, 0.9924, 0.2928, 0.0, 0.2929, 0.0, 0.07612, 0.9924, 0.2928, 0.0, 0.07612, 0.9848, 0.0, 1.0, 1.0, 0.0, 1.0, 0.0, 0.6173, 1.0, 1.0, 0.0, 0.6173, 0.9924, 0.2928, 1.0, 1.0, 0.0, 0.0, 1.0, 0.0, 1.0, 1.0, 0.0, 1.0, 0.0, 0.0, 0.9545, 0.005128, 0.04545, 0.005128, 0.01331, 0.002557, 0.9867, 0.002557, 0.01331, 0.002557, 0.0, 0.0, 0.9867, 0.002557, 0.9545, 0.005128, 0.01331, 0.002557, 1.0, 0.0, 0.9867, 0.002557, 0.0, 0.0, 1.0, 0.01704, 0.0, 0.0, 0.0, 0.01704, 1.0, 0.01704, 1.0, 0.0, 0.0, 0.0, 1.0, 0.06699, 0.0, 0.01704, 0.0, 0.06699, 1.0, 0.06699, 1.0, 0.01704, 0.0, 0.01704, 1.0, 0.1464, 0.0, 0.06699, 0.0, 0.1464, 1.0, 0.1464, 1.0, 0.06699, 0.0, 0.06699, 1.0, 0.25, 0.0, 0.1464, 0.0, 0.25, 1.0, 0.25, 1.0, 0.1464, 0.0, 0.1464, 1.0, 0.3706, 0.0, 0.25, 0.0, 0.3706, 1.0, 0.3706, 1.0, 0.25, 0.0, 0.25, 1.0, 0.5, 0.0, 0.3706, 0.0, 0.5, 1.0, 0.5, 1.0, 0.3706, 0.0, 0.3706, 1.0, 0.6294, 0.0, 0.5, 0.0, 0.6294, 1.0, 0.6294, 1.0, 0.5, 0.0, 0.5, 1.0, 0.75, 0.0, 0.6294, 0.0, 0.75, 1.0, 0.75, 1.0, 0.6294, 0.0, 0.6294, 1.0, 0.8536, 0.0, 0.75, 0.0, 0.8536, 1.0, 0.8536, 1.0, 0.75, 0.0, 0.75, 1.0, 0.933, 0.0, 0.8536, 0.0, 0.933, 1.0, 0.933, 1.0, 0.8536, 0.0, 0.8536, 1.0, 0.983, 0.0, 0.933, 0.0, 0.983, 1.0, 0.983, 1.0, 0.933, 0.0, 0.933, 1.0, 1.0, 0.0, 0.983, 0.0, 1.0, 1.0, 1.0, 1.0, 0.983, 0.0, 0.983, 0.9867, 0.9974, 0.0, 1.0, 0.01331, 0.9974, 0.9867, 0.9974, 1.0, 1.0, 0.0, 1.0, 0.9545, 0.9949, 0.01331, 0.9974, 0.04545, 0.9949, 0.9545, 0.9949, 0.9867, 0.9974, 0.01331, 0.9974])
me_shape_9_indexedfaceset_001.materials.append(mat_shape_8)
me_shape_9_indexedfaceset_001.materials.append(mat_shape_1_001)
me_shape_9_indexedfaceset_001.materials.append(mat_shape_26)
me_shape_9_indexedfaceset_001.update()

# ---- objects
ob_shape_9_indexedfaceset = bpy.data.objects.new('SHAPE_9_IndexedFaceSet', me_shape_9_indexedfaceset_001)

# ---- transforms, parenting, visibility, modifiers, constraints
ob_shape_9_indexedfaceset.location = (0.0, 0.0, 0.0)
ob_shape_9_indexedfaceset.scale = (2.54, 2.54, 2.54)
_m = ob_shape_9_indexedfaceset.modifiers.new('Bevel', 'BEVEL')
_m.segments = 3
_m = ob_shape_9_indexedfaceset.modifiers.new('Auto Smooth', 'NODES')
_m.node_group = ng_auto_smooth
_gi = [s.identifier for s in ng_auto_smooth.interface.items_tree if s.item_type == 'SOCKET' and s.in_out == 'INPUT']
_m[_gi[1]] = 0.5236  # Angle

# ---- collection membership
col_collection.objects.link(ob_shape_9_indexedfaceset)

# ---- scene / render settings (as saved in the file)
scene.frame_start = 1; scene.frame_end = 250; scene.frame_set(1)
scene.render.engine = 'BLENDER_EEVEE_NEXT'
scene.cycles.sampling_pattern = 'TABULATED_SOBOL'
scene.cycles.use_light_tree = False
scene.view_settings.view_transform = 'Filmic'
bpy.context.view_layer.update()

# ---- added for rendering (the .blend has no active camera and no usable light): camera, sun
cam_auto = bpy.data.cameras.new('AutoCamera')
cam_auto.lens = 50.0
cam_auto.sensor_width = 36.0
cam_auto.clip_end = 1000.0
ob_auto_camera = bpy.data.objects.new('AutoCamera', cam_auto)
scene.collection.objects.link(ob_auto_camera)
ob_auto_camera.location = (1.79229, -2.15074, 1.76383)
ob_auto_camera.rotation_euler = (1.09748, -7.21219e-08, 0.694738)
scene.camera = ob_auto_camera
light_auto_sun = bpy.data.lights.new('AutoSun', 'SUN')
light_auto_sun.energy = 3.0
light_auto_sun.angle = 0.0523599
ob_auto_sun = bpy.data.objects.new('AutoSun', light_auto_sun)
scene.collection.objects.link(ob_auto_sun)
ob_auto_sun.rotation_euler = (0.872665, 0.174533, 0.523599)
bpy.context.view_layer.update()
